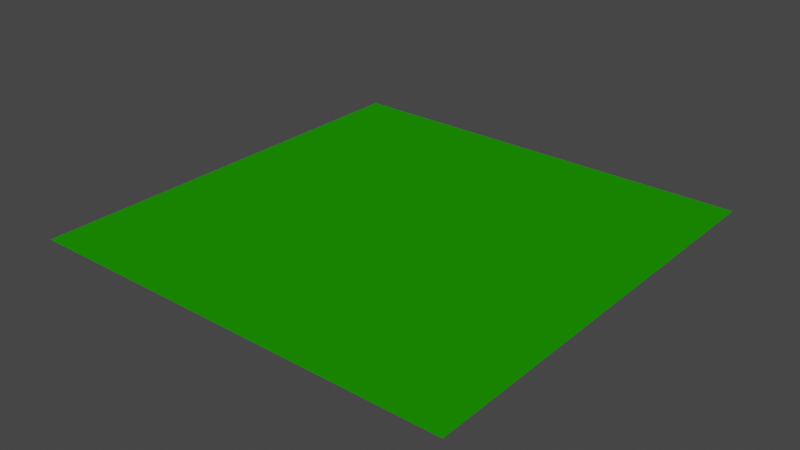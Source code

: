 # Source: testmap.blend  (saved by Blender 3.6.13; exported with 4.5.12 LTS)
import bpy
from mathutils import Matrix  # noqa: F401  (used for matrix-valued properties, if any)

bpy.ops.wm.read_factory_settings(use_empty=True)
scene = bpy.context.scene
scene.name = 'Scene'

# ---- collections
col_collection = bpy.data.collections.new('Collection'); scene.collection.children.link(col_collection)

# ---- materials (node trees are filled in below, after node groups)
mat_material = bpy.data.materials.new('Material')
mat_material.alpha_threshold = 0.0
mat_material.use_transparent_shadow = False
mat_material.diffuse_color = (0.0135, 0.2957, 0.0, 1.0)
mat_material.roughness = 0.5
mat_material.specular_intensity = 0.05556
mat_material.line_color = (0.0, 0.0, 0.0, 1.0)
mat_material_001 = bpy.data.materials.new('Material.001')
mat_material_001.use_transparent_shadow = False
mat_material_001.diffuse_color = (0.196, 0.1795, 0.1795, 1.0)
mat_material_001.specular_intensity = 0.0
mat_material_002 = bpy.data.materials.new('Material.002')
mat_material_002.use_transparent_shadow = False
mat_material_002.specular_intensity = 0.2381

# ---- material node trees

# ---- world
world_world = bpy.data.worlds.new('World'); scene.world = world_world
world_world.use_nodes = True; world_world.node_tree.nodes.clear()
_N = world_world.node_tree.nodes; _L = world_world.node_tree.links
n0 = _N.new('ShaderNodeOutputWorld'); n0.name = 'World Output'; n0.location = (300, 300)
n1 = _N.new('ShaderNodeBackground'); n1.name = 'Background'; n1.location = (10, 300)
n1.inputs[0].default_value = (0.05088, 0.05088, 0.05088, 1.0)
_L.new(n1.outputs[0], n0.inputs[0])
n0.is_active_output = True
world_world.color = (0.05088, 0.05088, 0.05088)
world_world.use_sun_shadow = False
world_world.sun_shadow_jitter_overblur = 0.0

# ---- meshes
me_cube_001 = bpy.data.meshes.new('Cube.001')
me_cube_001.from_pydata([(1e+04, 1e+04, -1.0), (1e+04, -1e+04, -1.0), (-1e+04, 1e+04, -1.0), (-1e+04, -1e+04, -1.0), (3e+04, 1e+04, -1.0), (3e+04, -1e+04, -1.0), (1e+04, 1e+04, -1.0), (1e+04, -1e+04, -1.0), (5e+04, 1e+04, -1.0), (5e+04, -1e+04, -1.0), (3e+04, 1e+04, -1.0), (3e+04, -1e+04, -1.0), (7e+04, 1e+04, -1.0), (7e+04, -1e+04, -1.0), (5e+04, 1e+04, -1.0), (5e+04, -1e+04, -1.0), (9e+04, 1e+04, -1.0), (9e+04, -1e+04, -1.0), (7e+04, 1e+04, -1.0), (7e+04, -1e+04, -1.0), (1.1e+05, 1e+04, -1.0), (1.1e+05, -1e+04, -1.0), (9e+04, 1e+04, -1.0), (9e+04, -1e+04, -1.0), (1.3e+05, 1e+04, -1.0), (1.3e+05, -1e+04, -1.0), (1.1e+05, 1e+04, -1.0), (1.1e+05, -1e+04, -1.0), (1.5e+05, 1e+04, -1.0), (1.5e+05, -1e+04, -1.0), (1.3e+05, 1e+04, -1.0), (1.3e+05, -1e+04, -1.0), (1.7e+05, 1e+04, -1.0), (1.7e+05, -1e+04, -1.0), (1.5e+05, 1e+04, -1.0), (1.5e+05, -1e+04, -1.0), (1.9e+05, 1e+04, -1.0), (1.9e+05, -1e+04, -1.0), (1.7e+05, 1e+04, -1.0), (1.7e+05, -1e+04, -1.0), (1e+04, 3e+04, -1.0), (1e+04, 1e+04, -1.0), (-1e+04, 3e+04, -1.0), (-1e+04, 1e+04, -1.0), (3e+04, 3e+04, -1.0), (3e+04, 1e+04, -1.0), (1e+04, 3e+04, -1.0), (1e+04, 1e+04, -1.0), (5e+04, 3e+04, -1.0), (5e+04, 1e+04, -1.0), (3e+04, 3e+04, -1.0), (3e+04, 1e+04, -1.0), (7e+04, 3e+04, -1.0), (7e+04, 1e+04, -1.0), (5e+04, 3e+04, -1.0), (5e+04, 1e+04, -1.0), (9e+04, 3e+04, -1.0), (9e+04, 1e+04, -1.0), (7e+04, 3e+04, -1.0), (7e+04, 1e+04, -1.0), (1.1e+05, 3e+04, -1.0), (1.1e+05, 1e+04, -1.0), (9e+04, 3e+04, -1.0), (9e+04, 1e+04, -1.0), (1.3e+05, 3e+04, -1.0), (1.3e+05, 1e+04, -1.0), (1.1e+05, 3e+04, -1.0), (1.1e+05, 1e+04, -1.0), (1.5e+05, 3e+04, -1.0), (1.5e+05, 1e+04, -1.0), (1.3e+05, 3e+04, -1.0), (1.3e+05, 1e+04, -1.0), (1.7e+05, 3e+04, -1.0), (1.7e+05, 1e+04, -1.0), (1.5e+05, 3e+04, -1.0), (1.5e+05, 1e+04, -1.0), (1.9e+05, 3e+04, -1.0), (1.9e+05, 1e+04, -1.0), (1.7e+05, 3e+04, -1.0), (1.7e+05, 1e+04, -1.0), (1e+04, 5e+04, -1.0), (1e+04, 3e+04, -1.0), (-1e+04, 5e+04, -1.0), (-1e+04, 3e+04, -1.0), (3e+04, 5e+04, -1.0), (3e+04, 3e+04, -1.0), (1e+04, 5e+04, -1.0), (1e+04, 3e+04, -1.0), (5e+04, 5e+04, -1.0), (5e+04, 3e+04, -1.0), (3e+04, 5e+04, -1.0), (3e+04, 3e+04, -1.0), (7e+04, 5e+04, -1.0), (7e+04, 3e+04, -1.0), (5e+04, 5e+04, -1.0), (5e+04, 3e+04, -1.0), (9e+04, 5e+04, -1.0), (9e+04, 3e+04, -1.0), (7e+04, 5e+04, -1.0), (7e+04, 3e+04, -1.0), (1.1e+05, 5e+04, -1.0), (1.1e+05, 3e+04, -1.0), (9e+04, 5e+04, -1.0), (9e+04, 3e+04, -1.0), (1.3e+05, 5e+04, -1.0), (1.3e+05, 3e+04, -1.0), (1.1e+05, 5e+04, -1.0), (1.1e+05, 3e+04, -1.0), (1.5e+05, 5e+04, -1.0), (1.5e+05, 3e+04, -1.0), (1.3e+05, 5e+04, -1.0), (1.3e+05, 3e+04, -1.0), (1.7e+05, 5e+04, -1.0), (1.7e+05, 3e+04, -1.0), (1.5e+05, 5e+04, -1.0), (1.5e+05, 3e+04, -1.0), (1.9e+05, 5e+04, -1.0), (1.9e+05, 3e+04, -1.0), (1.7e+05, 5e+04, -1.0), (1.7e+05, 3e+04, -1.0), (1e+04, 7e+04, -1.0), (1e+04, 5e+04, -1.0), (-1e+04, 7e+04, -1.0), (-1e+04, 5e+04, -1.0), (3e+04, 7e+04, -1.0), (3e+04, 5e+04, -1.0), (1e+04, 7e+04, -1.0), (1e+04, 5e+04, -1.0), (5e+04, 7e+04, -1.0), (5e+04, 5e+04, -1.0), (3e+04, 7e+04, -1.0), (3e+04, 5e+04, -1.0), (7e+04, 7e+04, -1.0), (7e+04, 5e+04, -1.0), (5e+04, 7e+04, -1.0), (5e+04, 5e+04, -1.0), (9e+04, 7e+04, -1.0), (9e+04, 5e+04, -1.0), (7e+04, 7e+04, -1.0), (7e+04, 5e+04, -1.0), (1.1e+05, 7e+04, -1.0), (1.1e+05, 5e+04, -1.0), (9e+04, 7e+04, -1.0), (9e+04, 5e+04, -1.0), (1.3e+05, 7e+04, -1.0), (1.3e+05, 5e+04, -1.0), (1.1e+05, 7e+04, -1.0), (1.1e+05, 5e+04, -1.0), (1.5e+05, 7e+04, -1.0), (1.5e+05, 5e+04, -1.0), (1.3e+05, 7e+04, -1.0), (1.3e+05, 5e+04, -1.0), (1.7e+05, 7e+04, -1.0), (1.7e+05, 5e+04, -1.0), (1.5e+05, 7e+04, -1.0), (1.5e+05, 5e+04, -1.0), (1.9e+05, 7e+04, -1.0), (1.9e+05, 5e+04, -1.0), (1.7e+05, 7e+04, -1.0), (1.7e+05, 5e+04, -1.0), (1e+04, 9e+04, -1.0), (1e+04, 7e+04, -1.0), (-1e+04, 9e+04, -1.0), (-1e+04, 7e+04, -1.0), (3e+04, 9e+04, -1.0), (3e+04, 7e+04, -1.0), (1e+04, 9e+04, -1.0), (1e+04, 7e+04, -1.0), (5e+04, 9e+04, -1.0), (5e+04, 7e+04, -1.0), (3e+04, 9e+04, -1.0), (3e+04, 7e+04, -1.0), (7e+04, 9e+04, -1.0), (7e+04, 7e+04, -1.0), (5e+04, 9e+04, -1.0), (5e+04, 7e+04, -1.0), (9e+04, 9e+04, -1.0), (9e+04, 7e+04, -1.0), (7e+04, 9e+04, -1.0), (7e+04, 7e+04, -1.0), (1.1e+05, 9e+04, -1.0), (1.1e+05, 7e+04, -1.0), (9e+04, 9e+04, -1.0), (9e+04, 7e+04, -1.0), (1.3e+05, 9e+04, -1.0), (1.3e+05, 7e+04, -1.0), (1.1e+05, 9e+04, -1.0), (1.1e+05, 7e+04, -1.0), (1.5e+05, 9e+04, -1.0), (1.5e+05, 7e+04, -1.0), (1.3e+05, 9e+04, -1.0), (1.3e+05, 7e+04, -1.0), (1.7e+05, 9e+04, -1.0), (1.7e+05, 7e+04, -1.0), (1.5e+05, 9e+04, -1.0), (1.5e+05, 7e+04, -1.0), (1.9e+05, 9e+04, -1.0), (1.9e+05, 7e+04, -1.0), (1.7e+05, 9e+04, -1.0), (1.7e+05, 7e+04, -1.0), (1e+04, 1.1e+05, -1.0), (1e+04, 9e+04, -1.0), (-1e+04, 1.1e+05, -1.0), (-1e+04, 9e+04, -1.0), (3e+04, 1.1e+05, -1.0), (3e+04, 9e+04, -1.0), (1e+04, 1.1e+05, -1.0), (1e+04, 9e+04, -1.0), (5e+04, 1.1e+05, -1.0), (5e+04, 9e+04, -1.0), (3e+04, 1.1e+05, -1.0), (3e+04, 9e+04, -1.0), (7e+04, 1.1e+05, -1.0), (7e+04, 9e+04, -1.0), (5e+04, 1.1e+05, -1.0), (5e+04, 9e+04, -1.0), (9e+04, 1.1e+05, -1.0), (9e+04, 9e+04, -1.0), (7e+04, 1.1e+05, -1.0), (7e+04, 9e+04, -1.0), (1.1e+05, 1.1e+05, -1.0), (1.1e+05, 9e+04, -1.0), (9e+04, 1.1e+05, -1.0), (9e+04, 9e+04, -1.0), (1.3e+05, 1.1e+05, -1.0), (1.3e+05, 9e+04, -1.0), (1.1e+05, 1.1e+05, -1.0), (1.1e+05, 9e+04, -1.0), (1.5e+05, 1.1e+05, -1.0), (1.5e+05, 9e+04, -1.0), (1.3e+05, 1.1e+05, -1.0), (1.3e+05, 9e+04, -1.0), (1.7e+05, 1.1e+05, -1.0), (1.7e+05, 9e+04, -1.0), (1.5e+05, 1.1e+05, -1.0), (1.5e+05, 9e+04, -1.0), (1.9e+05, 1.1e+05, -1.0), (1.9e+05, 9e+04, -1.0), (1.7e+05, 1.1e+05, -1.0), (1.7e+05, 9e+04, -1.0), (1e+04, 1.3e+05, -1.0), (1e+04, 1.1e+05, -1.0), (-1e+04, 1.3e+05, -1.0), (-1e+04, 1.1e+05, -1.0), (3e+04, 1.3e+05, -1.0), (3e+04, 1.1e+05, -1.0), (1e+04, 1.3e+05, -1.0), (1e+04, 1.1e+05, -1.0), (5e+04, 1.3e+05, -1.0), (5e+04, 1.1e+05, -1.0), (3e+04, 1.3e+05, -1.0), (3e+04, 1.1e+05, -1.0), (7e+04, 1.3e+05, -1.0), (7e+04, 1.1e+05, -1.0), (5e+04, 1.3e+05, -1.0), (5e+04, 1.1e+05, -1.0), (9e+04, 1.3e+05, -1.0), (9e+04, 1.1e+05, -1.0), (7e+04, 1.3e+05, -1.0), (7e+04, 1.1e+05, -1.0), (1.1e+05, 1.3e+05, -1.0), (1.1e+05, 1.1e+05, -1.0), (9e+04, 1.3e+05, -1.0), (9e+04, 1.1e+05, -1.0), (1.3e+05, 1.3e+05, -1.0), (1.3e+05, 1.1e+05, -1.0), (1.1e+05, 1.3e+05, -1.0), (1.1e+05, 1.1e+05, -1.0), (1.5e+05, 1.3e+05, -1.0), (1.5e+05, 1.1e+05, -1.0), (1.3e+05, 1.3e+05, -1.0), (1.3e+05, 1.1e+05, -1.0), (1.7e+05, 1.3e+05, -1.0), (1.7e+05, 1.1e+05, -1.0), (1.5e+05, 1.3e+05, -1.0), (1.5e+05, 1.1e+05, -1.0), (1.9e+05, 1.3e+05, -1.0), (1.9e+05, 1.1e+05, -1.0), (1.7e+05, 1.3e+05, -1.0), (1.7e+05, 1.1e+05, -1.0), (1e+04, 1.5e+05, -1.0), (1e+04, 1.3e+05, -1.0), (-1e+04, 1.5e+05, -1.0), (-1e+04, 1.3e+05, -1.0), (3e+04, 1.5e+05, -1.0), (3e+04, 1.3e+05, -1.0), (1e+04, 1.5e+05, -1.0), (1e+04, 1.3e+05, -1.0), (5e+04, 1.5e+05, -1.0), (5e+04, 1.3e+05, -1.0), (3e+04, 1.5e+05, -1.0), (3e+04, 1.3e+05, -1.0), (7e+04, 1.5e+05, -1.0), (7e+04, 1.3e+05, -1.0), (5e+04, 1.5e+05, -1.0), (5e+04, 1.3e+05, -1.0), (9e+04, 1.5e+05, -1.0), (9e+04, 1.3e+05, -1.0), (7e+04, 1.5e+05, -1.0), (7e+04, 1.3e+05, -1.0), (1.1e+05, 1.5e+05, -1.0), (1.1e+05, 1.3e+05, -1.0), (9e+04, 1.5e+05, -1.0), (9e+04, 1.3e+05, -1.0), (1.3e+05, 1.5e+05, -1.0), (1.3e+05, 1.3e+05, -1.0), (1.1e+05, 1.5e+05, -1.0), (1.1e+05, 1.3e+05, -1.0), (1.5e+05, 1.5e+05, -1.0), (1.5e+05, 1.3e+05, -1.0), (1.3e+05, 1.5e+05, -1.0), (1.3e+05, 1.3e+05, -1.0), (1.7e+05, 1.5e+05, -1.0), (1.7e+05, 1.3e+05, -1.0), (1.5e+05, 1.5e+05, -1.0), (1.5e+05, 1.3e+05, -1.0), (1.9e+05, 1.5e+05, -1.0), (1.9e+05, 1.3e+05, -1.0), (1.7e+05, 1.5e+05, -1.0), (1.7e+05, 1.3e+05, -1.0), (1e+04, 1.7e+05, -1.0), (1e+04, 1.5e+05, -1.0), (-1e+04, 1.7e+05, -1.0), (-1e+04, 1.5e+05, -1.0), (3e+04, 1.7e+05, -1.0), (3e+04, 1.5e+05, -1.0), (1e+04, 1.7e+05, -1.0), (1e+04, 1.5e+05, -1.0), (5e+04, 1.7e+05, -1.0), (5e+04, 1.5e+05, -1.0), (3e+04, 1.7e+05, -1.0), (3e+04, 1.5e+05, -1.0), (7e+04, 1.7e+05, -1.0), (7e+04, 1.5e+05, -1.0), (5e+04, 1.7e+05, -1.0), (5e+04, 1.5e+05, -1.0), (9e+04, 1.7e+05, -1.0), (9e+04, 1.5e+05, -1.0), (7e+04, 1.7e+05, -1.0), (7e+04, 1.5e+05, -1.0), (1.1e+05, 1.7e+05, -1.0), (1.1e+05, 1.5e+05, -1.0), (9e+04, 1.7e+05, -1.0), (9e+04, 1.5e+05, -1.0), (1.3e+05, 1.7e+05, -1.0), (1.3e+05, 1.5e+05, -1.0), (1.1e+05, 1.7e+05, -1.0), (1.1e+05, 1.5e+05, -1.0), (1.5e+05, 1.7e+05, -1.0), (1.5e+05, 1.5e+05, -1.0), (1.3e+05, 1.7e+05, -1.0), (1.3e+05, 1.5e+05, -1.0), (1.7e+05, 1.7e+05, -1.0), (1.7e+05, 1.5e+05, -1.0), (1.5e+05, 1.7e+05, -1.0), (1.5e+05, 1.5e+05, -1.0), (1.9e+05, 1.7e+05, -1.0), (1.9e+05, 1.5e+05, -1.0), (1.7e+05, 1.7e+05, -1.0), (1.7e+05, 1.5e+05, -1.0), (1e+04, 1.9e+05, -1.0), (1e+04, 1.7e+05, -1.0), (-1e+04, 1.9e+05, -1.0), (-1e+04, 1.7e+05, -1.0), (3e+04, 1.9e+05, -1.0), (3e+04, 1.7e+05, -1.0), (1e+04, 1.9e+05, -1.0), (1e+04, 1.7e+05, -1.0), (5e+04, 1.9e+05, -1.0), (5e+04, 1.7e+05, -1.0), (3e+04, 1.9e+05, -1.0), (3e+04, 1.7e+05, -1.0), (7e+04, 1.9e+05, -1.0), (7e+04, 1.7e+05, -1.0), (5e+04, 1.9e+05, -1.0), (5e+04, 1.7e+05, -1.0), (9e+04, 1.9e+05, -1.0), (9e+04, 1.7e+05, -1.0), (7e+04, 1.9e+05, -1.0), (7e+04, 1.7e+05, -1.0), (1.1e+05, 1.9e+05, -1.0), (1.1e+05, 1.7e+05, -1.0), (9e+04, 1.9e+05, -1.0), (9e+04, 1.7e+05, -1.0), (1.3e+05, 1.9e+05, -1.0), (1.3e+05, 1.7e+05, -1.0), (1.1e+05, 1.9e+05, -1.0), (1.1e+05, 1.7e+05, -1.0), (1.5e+05, 1.9e+05, -1.0), (1.5e+05, 1.7e+05, -1.0), (1.3e+05, 1.9e+05, -1.0), (1.3e+05, 1.7e+05, -1.0), (1.7e+05, 1.9e+05, -1.0), (1.7e+05, 1.7e+05, -1.0), (1.5e+05, 1.9e+05, -1.0), (1.5e+05, 1.7e+05, -1.0), (1.9e+05, 1.9e+05, -1.0), (1.9e+05, 1.7e+05, -1.0), (1.7e+05, 1.9e+05, -1.0), (1.7e+05, 1.7e+05, -1.0)], [], [(2, 0, 1, 3), (6, 4, 5, 7), (10, 8, 9, 11), (14, 12, 13, 15), (18, 16, 17, 19), (22, 20, 21, 23), (26, 24, 25, 27), (30, 28, 29, 31), (34, 32, 33, 35), (38, 36, 37, 39), (42, 40, 41, 43), (46, 44, 45, 47), (50, 48, 49, 51), (54, 52, 53, 55), (58, 56, 57, 59), (62, 60, 61, 63), (66, 64, 65, 67), (70, 68, 69, 71), (74, 72, 73, 75), (78, 76, 77, 79), (82, 80, 81, 83), (86, 84, 85, 87), (90, 88, 89, 91), (94, 92, 93, 95), (98, 96, 97, 99), (102, 100, 101, 103), (106, 104, 105, 107), (110, 108, 109, 111), (114, 112, 113, 115), (118, 116, 117, 119), (122, 120, 121, 123), (126, 124, 125, 127), (130, 128, 129, 131), (134, 132, 133, 135), (138, 136, 137, 139), (142, 140, 141, 143), (146, 144, 145, 147), (150, 148, 149, 151), (154, 152, 153, 155), (158, 156, 157, 159), (162, 160, 161, 163), (166, 164, 165, 167), (170, 168, 169, 171), (174, 172, 173, 175), (178, 176, 177, 179), (182, 180, 181, 183), (186, 184, 185, 187), (190, 188, 189, 191), (194, 192, 193, 195), (198, 196, 197, 199), (202, 200, 201, 203), (206, 204, 205, 207), (210, 208, 209, 211), (214, 212, 213, 215), (218, 216, 217, 219), (222, 220, 221, 223), (226, 224, 225, 227), (230, 228, 229, 231), (234, 232, 233, 235), (238, 236, 237, 239), (242, 240, 241, 243), (246, 244, 245, 247), (250, 248, 249, 251), (254, 252, 253, 255), (258, 256, 257, 259), (262, 260, 261, 263), (266, 264, 265, 267), (270, 268, 269, 271), (274, 272, 273, 275), (278, 276, 277, 279), (282, 280, 281, 283), (286, 284, 285, 287), (290, 288, 289, 291), (294, 292, 293, 295), (298, 296, 297, 299), (302, 300, 301, 303), (306, 304, 305, 307), (310, 308, 309, 311), (314, 312, 313, 315), (318, 316, 317, 319), (322, 320, 321, 323), (326, 324, 325, 327), (330, 328, 329, 331), (334, 332, 333, 335), (338, 336, 337, 339), (342, 340, 341, 343), (346, 344, 345, 347), (350, 348, 349, 351), (354, 352, 353, 355), (358, 356, 357, 359), (362, 360, 361, 363), (366, 364, 365, 367), (370, 368, 369, 371), (374, 372, 373, 375), (378, 376, 377, 379), (382, 380, 381, 383), (386, 384, 385, 387), (390, 388, 389, 391), (394, 392, 393, 395), (398, 396, 397, 399)])
_uv = me_cube_001.uv_layers.new(name='UVMap')
_uv.uv.foreach_set('vector', [0.125, 0.5, 0.375, 0.5, 0.375, 0.75, 0.125, 0.75, 0.125, 0.5, 0.375, 0.5, 0.375, 0.75, 0.125, 0.75, 0.125, 0.5, 0.375, 0.5, 0.375, 0.75, 0.125, 0.75, 0.125, 0.5, 0.375, 0.5, 0.375, 0.75, 0.125, 0.75, 0.125, 0.5, 0.375, 0.5, 0.375, 0.75, 0.125, 0.75, 0.125, 0.5, 0.375, 0.5, 0.375, 0.75, 0.125, 0.75, 0.125, 0.5, 0.375, 0.5, 0.375, 0.75, 0.125, 0.75, 0.125, 0.5, 0.375, 0.5, 0.375, 0.75, 0.125, 0.75, 0.125, 0.5, 0.375, 0.5, 0.375, 0.75, 0.125, 0.75, 0.125, 0.5, 0.375, 0.5, 0.375, 0.75, 0.125, 0.75, 0.125, 0.5, 0.375, 0.5, 0.375, 0.75, 0.125, 0.75, 0.125, 0.5, 0.375, 0.5, 0.375, 0.75, 0.125, 0.75, 0.125, 0.5, 0.375, 0.5, 0.375, 0.75, 0.125, 0.75, 0.125, 0.5, 0.375, 0.5, 0.375, 0.75, 0.125, 0.75, 0.125, 0.5, 0.375, 0.5, 0.375, 0.75, 0.125, 0.75, 0.125, 0.5, 0.375, 0.5, 0.375, 0.75, 0.125, 0.75, 0.125, 0.5, 0.375, 0.5, 0.375, 0.75, 0.125, 0.75, 0.125, 0.5, 0.375, 0.5, 0.375, 0.75, 0.125, 0.75, 0.125, 0.5, 0.375, 0.5, 0.375, 0.75, 0.125, 0.75, 0.125, 0.5, 0.375, 0.5, 0.375, 0.75, 0.125, 0.75, 0.125, 0.5, 0.375, 0.5, 0.375, 0.75, 0.125, 0.75, 0.125, 0.5, 0.375, 0.5, 0.375, 0.75, 0.125, 0.75, 0.125, 0.5, 0.375, 0.5, 0.375, 0.75, 0.125, 0.75, 0.125, 0.5, 0.375, 0.5, 0.375, 0.75, 0.125, 0.75, 0.125, 0.5, 0.375, 0.5, 0.375, 0.75, 0.125, 0.75, 0.125, 0.5, 0.375, 0.5, 0.375, 0.75, 0.125, 0.75, 0.125, 0.5, 0.375, 0.5, 0.375, 0.75, 0.125, 0.75, 0.125, 0.5, 0.375, 0.5, 0.375, 0.75, 0.125, 0.75, 0.125, 0.5, 0.375, 0.5, 0.375, 0.75, 0.125, 0.75, 0.125, 0.5, 0.375, 0.5, 0.375, 0.75, 0.125, 0.75, 0.125, 0.5, 0.375, 0.5, 0.375, 0.75, 0.125, 0.75, 0.125, 0.5, 0.375, 0.5, 0.375, 0.75, 0.125, 0.75, 0.125, 0.5, 0.375, 0.5, 0.375, 0.75, 0.125, 0.75, 0.125, 0.5, 0.375, 0.5, 0.375, 0.75, 0.125, 0.75, 0.125, 0.5, 0.375, 0.5, 0.375, 0.75, 0.125, 0.75, 0.125, 0.5, 0.375, 0.5, 0.375, 0.75, 0.125, 0.75, 0.125, 0.5, 0.375, 0.5, 0.375, 0.75, 0.125, 0.75, 0.125, 0.5, 0.375, 0.5, 0.375, 0.75, 0.125, 0.75, 0.125, 0.5, 0.375, 0.5, 0.375, 0.75, 0.125, 0.75, 0.125, 0.5, 0.375, 0.5, 0.375, 0.75, 0.125, 0.75, 0.125, 0.5, 0.375, 0.5, 0.375, 0.75, 0.125, 0.75, 0.125, 0.5, 0.375, 0.5, 0.375, 0.75, 0.125, 0.75, 0.125, 0.5, 0.375, 0.5, 0.375, 0.75, 0.125, 0.75, 0.125, 0.5, 0.375, 0.5, 0.375, 0.75, 0.125, 0.75, 0.125, 0.5, 0.375, 0.5, 0.375, 0.75, 0.125, 0.75, 0.125, 0.5, 0.375, 0.5, 0.375, 0.75, 0.125, 0.75, 0.125, 0.5, 0.375, 0.5, 0.375, 0.75, 0.125, 0.75, 0.125, 0.5, 0.375, 0.5, 0.375, 0.75, 0.125, 0.75, 0.125, 0.5, 0.375, 0.5, 0.375, 0.75, 0.125, 0.75, 0.125, 0.5, 0.375, 0.5, 0.375, 0.75, 0.125, 0.75, 0.125, 0.5, 0.375, 0.5, 0.375, 0.75, 0.125, 0.75, 0.125, 0.5, 0.375, 0.5, 0.375, 0.75, 0.125, 0.75, 0.125, 0.5, 0.375, 0.5, 0.375, 0.75, 0.125, 0.75, 0.125, 0.5, 0.375, 0.5, 0.375, 0.75, 0.125, 0.75, 0.125, 0.5, 0.375, 0.5, 0.375, 0.75, 0.125, 0.75, 0.125, 0.5, 0.375, 0.5, 0.375, 0.75, 0.125, 0.75, 0.125, 0.5, 0.375, 0.5, 0.375, 0.75, 0.125, 0.75, 0.125, 0.5, 0.375, 0.5, 0.375, 0.75, 0.125, 0.75, 0.125, 0.5, 0.375, 0.5, 0.375, 0.75, 0.125, 0.75, 0.125, 0.5, 0.375, 0.5, 0.375, 0.75, 0.125, 0.75, 0.125, 0.5, 0.375, 0.5, 0.375, 0.75, 0.125, 0.75, 0.125, 0.5, 0.375, 0.5, 0.375, 0.75, 0.125, 0.75, 0.125, 0.5, 0.375, 0.5, 0.375, 0.75, 0.125, 0.75, 0.125, 0.5, 0.375, 0.5, 0.375, 0.75, 0.125, 0.75, 0.125, 0.5, 0.375, 0.5, 0.375, 0.75, 0.125, 0.75, 0.125, 0.5, 0.375, 0.5, 0.375, 0.75, 0.125, 0.75, 0.125, 0.5, 0.375, 0.5, 0.375, 0.75, 0.125, 0.75, 0.125, 0.5, 0.375, 0.5, 0.375, 0.75, 0.125, 0.75, 0.125, 0.5, 0.375, 0.5, 0.375, 0.75, 0.125, 0.75, 0.125, 0.5, 0.375, 0.5, 0.375, 0.75, 0.125, 0.75, 0.125, 0.5, 0.375, 0.5, 0.375, 0.75, 0.125, 0.75, 0.125, 0.5, 0.375, 0.5, 0.375, 0.75, 0.125, 0.75, 0.125, 0.5, 0.375, 0.5, 0.375, 0.75, 0.125, 0.75, 0.125, 0.5, 0.375, 0.5, 0.375, 0.75, 0.125, 0.75, 0.125, 0.5, 0.375, 0.5, 0.375, 0.75, 0.125, 0.75, 0.125, 0.5, 0.375, 0.5, 0.375, 0.75, 0.125, 0.75, 0.125, 0.5, 0.375, 0.5, 0.375, 0.75, 0.125, 0.75, 0.125, 0.5, 0.375, 0.5, 0.375, 0.75, 0.125, 0.75, 0.125, 0.5, 0.375, 0.5, 0.375, 0.75, 0.125, 0.75, 0.125, 0.5, 0.375, 0.5, 0.375, 0.75, 0.125, 0.75, 0.125, 0.5, 0.375, 0.5, 0.375, 0.75, 0.125, 0.75, 0.125, 0.5, 0.375, 0.5, 0.375, 0.75, 0.125, 0.75, 0.125, 0.5, 0.375, 0.5, 0.375, 0.75, 0.125, 0.75, 0.125, 0.5, 0.375, 0.5, 0.375, 0.75, 0.125, 0.75, 0.125, 0.5, 0.375, 0.5, 0.375, 0.75, 0.125, 0.75, 0.125, 0.5, 0.375, 0.5, 0.375, 0.75, 0.125, 0.75, 0.125, 0.5, 0.375, 0.5, 0.375, 0.75, 0.125, 0.75, 0.125, 0.5, 0.375, 0.5, 0.375, 0.75, 0.125, 0.75, 0.125, 0.5, 0.375, 0.5, 0.375, 0.75, 0.125, 0.75, 0.125, 0.5, 0.375, 0.5, 0.375, 0.75, 0.125, 0.75, 0.125, 0.5, 0.375, 0.5, 0.375, 0.75, 0.125, 0.75, 0.125, 0.5, 0.375, 0.5, 0.375, 0.75, 0.125, 0.75, 0.125, 0.5, 0.375, 0.5, 0.375, 0.75, 0.125, 0.75, 0.125, 0.5, 0.375, 0.5, 0.375, 0.75, 0.125, 0.75, 0.125, 0.5, 0.375, 0.5, 0.375, 0.75, 0.125, 0.75, 0.125, 0.5, 0.375, 0.5, 0.375, 0.75, 0.125, 0.75, 0.125, 0.5, 0.375, 0.5, 0.375, 0.75, 0.125, 0.75, 0.125, 0.5, 0.375, 0.5, 0.375, 0.75, 0.125, 0.75, 0.125, 0.5, 0.375, 0.5, 0.375, 0.75, 0.125, 0.75, 0.125, 0.5, 0.375, 0.5, 0.375, 0.75, 0.125, 0.75])
me_cube_001.materials.append(mat_material)
me_cube_001.use_mirror_vertex_groups = False
me_cube_001.update()
me_cube_002 = bpy.data.meshes.new('Cube.002')
me_cube_002.from_pydata([(-2.359, -7.098, -0.2291), (-2.359, 1.838, -0.2291), (171.4, -7.098, -0.2291), (171.4, 1.838, -0.2291)], [], [(1, 3, 2, 0)])
_uv = me_cube_002.uv_layers.new(name='UVMap')
_uv.uv.foreach_set('vector', [0.125, 0.5, 0.375, 0.5, 0.375, 0.75, 0.125, 0.75])
_ca = me_cube_002.color_attributes.new('Attribute', 'BYTE_COLOR', 'CORNER')
_ca.data.foreach_set('color', [1.0, 1.0, 1.0, 1.0, 1.0, 1.0, 1.0, 1.0, 1.0, 1.0, 1.0, 1.0, 1.0, 1.0, 1.0, 1.0])
me_cube_002.materials.append(mat_material_001)
me_cube_002.update()
me_cube_007 = bpy.data.meshes.new('Cube.007')
me_cube_007.from_pydata([(35.39, 14.84, -1.089), (35.39, 14.84, 5.805), (35.39, 16.82, -1.089), (35.39, 16.82, 5.805), (37.36, 14.84, -1.089), (37.36, 14.84, 5.805), (37.36, 16.82, -1.089), (37.36, 16.82, 5.805), (38.2, 17.65, 7.297), (38.2, 14.0, 7.297), (34.55, 17.65, 7.297), (34.55, 14.0, 7.297)], [], [(0, 1, 3, 2), (2, 3, 7, 6), (6, 7, 5, 4), (4, 5, 1, 0), (2, 6, 4, 0), (5, 7, 8, 9), (7, 3, 10, 8), (1, 5, 9, 11), (10, 11, 9, 8), (3, 1, 11, 10)])
_uv = me_cube_007.uv_layers.new(name='UVMap')
_uv.uv.foreach_set('vector', [0.375, 0.0, 0.625, 0.0, 0.625, 0.25, 0.375, 0.25, 0.375, 0.25, 0.625, 0.25, 0.625, 0.5, 0.375, 0.5, 0.375, 0.5, 0.625, 0.5, 0.625, 0.75, 0.375, 0.75, 0.375, 0.75, 0.625, 0.75, 0.625, 1.0, 0.375, 1.0, 0.125, 0.5, 0.375, 0.5, 0.375, 0.75, 0.125, 0.75, 0.625, 0.75, 0.625, 0.5, 0.625, 0.5, 0.625, 0.75, 0.625, 0.5, 0.625, 0.25, 0.625, 0.25, 0.625, 0.5, 0.625, 1.0, 0.625, 0.75, 0.625, 0.75, 0.625, 1.0, 0.625, 0.25, 0.625, 1.0, 0.625, 0.75, 0.625, 0.5, 0.625, 0.25, 0.625, 0.0, 0.625, 0.0, 0.625, 0.25])
me_cube_007.materials.append(mat_material_002)
me_cube_007.update()

# ---- objects
ob_cube_001 = bpy.data.objects.new('Cube.001', me_cube_001)
ob_cube = bpy.data.objects.new('Cube', me_cube_002)
ob_cube_002 = bpy.data.objects.new('Cube.002', me_cube_007)
ob_pointlight01_red_blinking = bpy.data.objects.new('PointLight01_RED_BLINKING', None)
ob_pointlight02_red_blinking = bpy.data.objects.new('PointLight02_RED_BLINKING', None)
ob_pointlight02_001_red_blinking = bpy.data.objects.new('PointLight02.001_RED_BLINKING', None)
ob_pointlight02_002_red_blinking = bpy.data.objects.new('PointLight02.002_RED_BLINKING', None)

# ---- transforms, parenting, visibility, modifiers, constraints
ob_cube_001.location = (0.0, 0.0, 0.0)
ob_cube_001.lock_rotations_4d = False
ob_cube_001.empty_display_type = 'ARROWS'
ob_cube_001.lineart.crease_threshold = 0.0
ob_cube.location = (0.0, 0.0, -0.7535)
ob_cube_002.location = (0.0, 0.0, 0.0)
ob_pointlight01_red_blinking.location = (34.52, 13.96, 7.334)
ob_pointlight01_red_blinking.empty_display_type = 'CIRCLE'
ob_pointlight02_red_blinking.location = (38.19, 13.96, 7.334)
ob_pointlight02_red_blinking.empty_display_type = 'CIRCLE'
ob_pointlight02_001_red_blinking.location = (38.19, 17.65, 7.334)
ob_pointlight02_001_red_blinking.empty_display_type = 'CIRCLE'
ob_pointlight02_002_red_blinking.location = (34.52, 17.65, 7.334)
ob_pointlight02_002_red_blinking.empty_display_type = 'CIRCLE'

# ---- collection membership
col_collection.objects.link(ob_cube_001)
col_collection.objects.link(ob_cube)
col_collection.objects.link(ob_cube_002)
col_collection.objects.link(ob_pointlight01_red_blinking)
col_collection.objects.link(ob_pointlight02_red_blinking)
col_collection.objects.link(ob_pointlight02_001_red_blinking)
col_collection.objects.link(ob_pointlight02_002_red_blinking)

# ---- scene / render settings (as saved in the file)
scene.frame_start = 1; scene.frame_end = 250; scene.frame_set(4)
scene.render.engine = 'BLENDER_EEVEE_NEXT'
scene.cycles.sampling_pattern = 'TABULATED_SOBOL'
scene.view_settings.view_transform = 'Filmic'
bpy.context.view_layer.update()

# ---- added for rendering (the .blend has no active camera and no usable light): camera, sun
cam_auto = bpy.data.cameras.new('AutoCamera')
cam_auto.lens = 50.0
cam_auto.sensor_width = 36.0
cam_auto.clip_end = 4.59269e+06
ob_auto_camera = bpy.data.objects.new('AutoCamera', cam_auto)
scene.collection.objects.link(ob_auto_camera)
ob_auto_camera.location = (351693.0, -224032.0, 209358.0)
ob_auto_camera.rotation_euler = (1.09748, -7.21219e-08, 0.694738)
scene.camera = ob_auto_camera
light_auto_sun = bpy.data.lights.new('AutoSun', 'SUN')
light_auto_sun.energy = 3.0
light_auto_sun.angle = 0.0523599
ob_auto_sun = bpy.data.objects.new('AutoSun', light_auto_sun)
scene.collection.objects.link(ob_auto_sun)
ob_auto_sun.rotation_euler = (0.872665, 0.174533, 0.523599)
bpy.context.view_layer.update()
